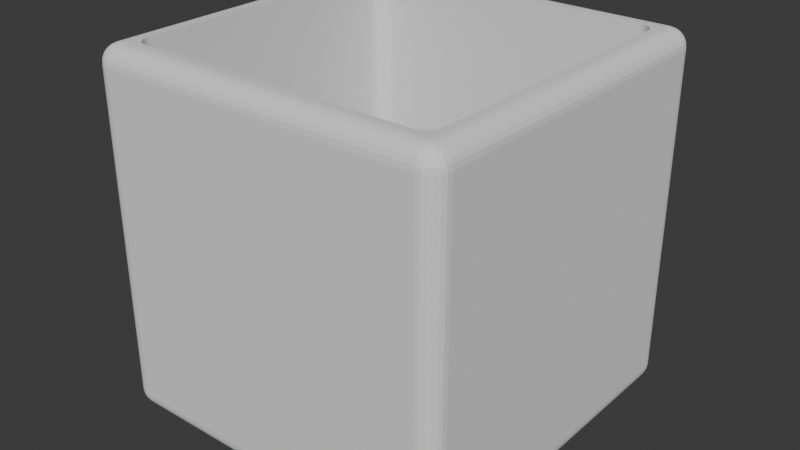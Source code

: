 # Source: Box.blend  (saved by Blender 4.1.24; exported with 4.5.12 LTS)
import bpy
from mathutils import Matrix  # noqa: F401  (used for matrix-valued properties, if any)

bpy.ops.wm.read_factory_settings(use_empty=True)
scene = bpy.context.scene
scene.name = 'Scene'

# ---- collections
col_collection = bpy.data.collections.new('Collection'); scene.collection.children.link(col_collection)

# ---- world
world_world = bpy.data.worlds.new('World'); scene.world = world_world
world_world.use_nodes = True; world_world.node_tree.nodes.clear()
_N = world_world.node_tree.nodes; _L = world_world.node_tree.links
n0 = _N.new('ShaderNodeOutputWorld'); n0.name = 'World Output'; n0.location = (300, 300)
n1 = _N.new('ShaderNodeBackground'); n1.name = 'Background'; n1.location = (10, 300)
n1.inputs[0].default_value = (0.05088, 0.05088, 0.05088, 1.0)
_L.new(n1.outputs[0], n0.inputs[0])
n0.is_active_output = True
world_world.color = (0.05088, 0.05088, 0.05088)
world_world.use_sun_shadow = False
world_world.sun_shadow_jitter_overblur = 0.0

# ---- meshes
me_cube_005 = bpy.data.meshes.new('Cube.005')
me_cube_005.from_pydata([(-0.9, -0.9, -1.0), (-0.9, -1.0, -0.9), (-1.0, -0.9, -0.9), (-0.9, -0.9259, -0.9966), (-0.9, -0.95, -0.9866), (-0.9, -0.9707, -0.9707), (-0.9259, -0.9, -0.9966), (-0.9267, -0.9269, -0.9925), (-0.9263, -0.9502, -0.9824), (-0.9257, -0.9683, -0.9684), (-0.95, -0.9, -0.9866), (-0.9502, -0.9264, -0.9824), (-0.9476, -0.9477, -0.9739), (-0.9455, -0.9629, -0.963), (-0.9577, -0.9577, -0.9577), (-0.9259, -0.9966, -0.9), (-0.95, -0.9866, -0.9), (-0.9707, -0.9707, -0.9), (-0.9, -0.9966, -0.9259), (-0.9269, -0.9925, -0.9267), (-0.9502, -0.9824, -0.9263), (-0.9683, -0.9684, -0.9257), (-0.9, -0.9866, -0.95), (-0.9264, -0.9824, -0.9502), (-0.9477, -0.9739, -0.9476), (-0.9629, -0.963, -0.9455), (-0.9966, -0.9, -0.9259), (-0.9866, -0.9, -0.95), (-0.9707, -0.9, -0.9707), (-0.9966, -0.9259, -0.9), (-0.9925, -0.9267, -0.9269), (-0.9824, -0.9263, -0.9502), (-0.9684, -0.9257, -0.9683), (-0.9866, -0.95, -0.9), (-0.9824, -0.9502, -0.9264), (-0.9739, -0.9476, -0.9477), (-0.963, -0.9455, -0.9629), (-0.9, -1.0, 0.9), (-0.9, -0.9, 1.0), (-1.0, -0.9, 0.9), (-0.9, -0.9966, 0.9259), (-0.9, -0.9866, 0.95), (-0.9, -0.9707, 0.9707), (-0.9259, -0.9966, 0.9), (-0.9267, -0.9925, 0.9269), (-0.9263, -0.9824, 0.9502), (-0.9257, -0.9684, 0.9683), (-0.95, -0.9866, 0.9), (-0.9502, -0.9824, 0.9264), (-0.9476, -0.9739, 0.9477), (-0.9455, -0.963, 0.9629), (-0.9577, -0.9577, 0.9577), (-0.9259, -0.9, 0.9966), (-0.95, -0.9, 0.9866), (-0.9707, -0.9, 0.9707), (-0.9, -0.9259, 0.9966), (-0.9269, -0.9267, 0.9925), (-0.9502, -0.9263, 0.9824), (-0.9683, -0.9257, 0.9684), (-0.9, -0.95, 0.9866), (-0.9264, -0.9502, 0.9824), (-0.9477, -0.9476, 0.9739), (-0.9629, -0.9455, 0.963), (-0.9966, -0.9259, 0.9), (-0.9866, -0.95, 0.9), (-0.9707, -0.9707, 0.9), (-0.9966, -0.9, 0.9259), (-0.9925, -0.9269, 0.9267), (-0.9824, -0.9502, 0.9263), (-0.9684, -0.9683, 0.9257), (-0.9866, -0.9, 0.95), (-0.9824, -0.9264, 0.9502), (-0.9739, -0.9477, 0.9476), (-0.963, -0.9629, 0.9455), (-0.9, 0.9, -1.0), (-1.0, 0.9, -0.9), (-0.9, 1.0, -0.9), (-0.9259, 0.9, -0.9966), (-0.95, 0.9, -0.9866), (-0.9707, 0.9, -0.9707), (-0.9, 0.9259, -0.9966), (-0.9269, 0.9267, -0.9925), (-0.9502, 0.9263, -0.9824), (-0.9683, 0.9257, -0.9684), (-0.9, 0.95, -0.9866), (-0.9264, 0.9502, -0.9824), (-0.9477, 0.9476, -0.9739), (-0.9629, 0.9455, -0.963), (-0.9577, 0.9577, -0.9577), (-0.9966, 0.9259, -0.9), (-0.9866, 0.95, -0.9), (-0.9707, 0.9707, -0.9), (-0.9966, 0.9, -0.9259), (-0.9925, 0.9269, -0.9267), (-0.9824, 0.9502, -0.9263), (-0.9684, 0.9683, -0.9257), (-0.9866, 0.9, -0.95), (-0.9824, 0.9264, -0.9502), (-0.9739, 0.9477, -0.9476), (-0.963, 0.9629, -0.9455), (-0.9, 0.9966, -0.9259), (-0.9, 0.9866, -0.95), (-0.9, 0.9707, -0.9707), (-0.9259, 0.9966, -0.9), (-0.9267, 0.9925, -0.9269), (-0.9263, 0.9824, -0.9502), (-0.9257, 0.9684, -0.9683), (-0.95, 0.9866, -0.9), (-0.9502, 0.9824, -0.9264), (-0.9476, 0.9739, -0.9477), (-0.9455, 0.963, -0.9629), (-0.9, 0.9, 1.0), (-0.9, 1.0, 0.9), (-1.0, 0.9, 0.9), (-0.9, 0.9259, 0.9966), (-0.9, 0.95, 0.9866), (-0.9, 0.9707, 0.9707), (-0.9259, 0.9, 0.9966), (-0.9267, 0.9269, 0.9925), (-0.9263, 0.9502, 0.9824), (-0.9257, 0.9683, 0.9684), (-0.95, 0.9, 0.9866), (-0.9502, 0.9264, 0.9824), (-0.9476, 0.9477, 0.9739), (-0.9455, 0.9629, 0.963), (-0.9577, 0.9577, 0.9577), (-0.9259, 0.9966, 0.9), (-0.95, 0.9866, 0.9), (-0.9707, 0.9707, 0.9), (-0.9, 0.9966, 0.9259), (-0.9269, 0.9925, 0.9267), (-0.9502, 0.9824, 0.9263), (-0.9683, 0.9684, 0.9257), (-0.9, 0.9866, 0.95), (-0.9264, 0.9824, 0.9502), (-0.9477, 0.9739, 0.9476), (-0.9629, 0.963, 0.9455), (-0.9966, 0.9, 0.9259), (-0.9866, 0.9, 0.95), (-0.9707, 0.9, 0.9707), (-0.9966, 0.9259, 0.9), (-0.9925, 0.9267, 0.9269), (-0.9824, 0.9263, 0.9502), (-0.9684, 0.9257, 0.9683), (-0.9866, 0.95, 0.9), (-0.9824, 0.9502, 0.9264), (-0.9739, 0.9476, 0.9477), (-0.963, 0.9455, 0.9629), (0.9, -0.9, -1.0), (1.0, -0.9, -0.9), (0.9, -1.0, -0.9), (0.9259, -0.9, -0.9966), (0.95, -0.9, -0.9866), (0.9707, -0.9, -0.9707), (0.9, -0.9259, -0.9966), (0.9269, -0.9267, -0.9925), (0.9502, -0.9263, -0.9824), (0.9683, -0.9257, -0.9684), (0.9, -0.95, -0.9866), (0.9264, -0.9502, -0.9824), (0.9477, -0.9476, -0.9739), (0.9629, -0.9455, -0.963), (0.9577, -0.9577, -0.9577), (0.9966, -0.9259, -0.9), (0.9866, -0.95, -0.9), (0.9707, -0.9707, -0.9), (0.9966, -0.9, -0.9259), (0.9925, -0.9269, -0.9267), (0.9824, -0.9502, -0.9263), (0.9684, -0.9683, -0.9257), (0.9866, -0.9, -0.95), (0.9824, -0.9264, -0.9502), (0.9739, -0.9477, -0.9476), (0.963, -0.9629, -0.9455), (0.9, -0.9966, -0.9259), (0.9, -0.9866, -0.95), (0.9, -0.9707, -0.9707), (0.9259, -0.9966, -0.9), (0.9267, -0.9925, -0.9269), (0.9263, -0.9824, -0.9502), (0.9257, -0.9684, -0.9683), (0.95, -0.9866, -0.9), (0.9502, -0.9824, -0.9264), (0.9476, -0.9739, -0.9477), (0.9455, -0.963, -0.9629), (0.9, -0.9, 1.0), (0.9, -1.0, 0.9), (1.0, -0.9, 0.9), (0.9, -0.9259, 0.9966), (0.9, -0.95, 0.9866), (0.9, -0.9707, 0.9707), (0.9259, -0.9, 0.9966), (0.9267, -0.9269, 0.9925), (0.9263, -0.9502, 0.9824), (0.9257, -0.9683, 0.9684), (0.95, -0.9, 0.9866), (0.9502, -0.9264, 0.9824), (0.9476, -0.9477, 0.9739), (0.9455, -0.9629, 0.963), (0.9577, -0.9577, 0.9577), (0.9259, -0.9966, 0.9), (0.95, -0.9866, 0.9), (0.9707, -0.9707, 0.9), (0.9, -0.9966, 0.9259), (0.9269, -0.9925, 0.9267), (0.9502, -0.9824, 0.9263), (0.9683, -0.9684, 0.9257), (0.9, -0.9866, 0.95), (0.9264, -0.9824, 0.9502), (0.9477, -0.9739, 0.9476), (0.9629, -0.963, 0.9455), (0.9966, -0.9, 0.9259), (0.9866, -0.9, 0.95), (0.9707, -0.9, 0.9707), (0.9966, -0.9259, 0.9), (0.9925, -0.9267, 0.9269), (0.9824, -0.9263, 0.9502), (0.9684, -0.9257, 0.9683), (0.9866, -0.95, 0.9), (0.9824, -0.9502, 0.9264), (0.9739, -0.9476, 0.9477), (0.963, -0.9455, 0.9629), (0.9, 0.9, -1.0), (0.9, 1.0, -0.9), (1.0, 0.9, -0.9), (0.9, 0.9259, -0.9966), (0.9, 0.95, -0.9866), (0.9, 0.9707, -0.9707), (0.9259, 0.9, -0.9966), (0.9267, 0.9269, -0.9925), (0.9263, 0.9502, -0.9824), (0.9257, 0.9683, -0.9684), (0.95, 0.9, -0.9866), (0.9502, 0.9264, -0.9824), (0.9476, 0.9477, -0.9739), (0.9455, 0.9629, -0.963), (0.9577, 0.9577, -0.9577), (0.9259, 0.9966, -0.9), (0.95, 0.9866, -0.9), (0.9707, 0.9707, -0.9), (0.9, 0.9966, -0.9259), (0.9269, 0.9925, -0.9267), (0.9502, 0.9824, -0.9263), (0.9683, 0.9684, -0.9257), (0.9, 0.9866, -0.95), (0.9264, 0.9824, -0.9502), (0.9477, 0.9739, -0.9476), (0.9629, 0.963, -0.9455), (0.9966, 0.9, -0.9259), (0.9866, 0.9, -0.95), (0.9707, 0.9, -0.9707), (0.9966, 0.9259, -0.9), (0.9925, 0.9267, -0.9269), (0.9824, 0.9263, -0.9502), (0.9684, 0.9257, -0.9683), (0.9866, 0.95, -0.9), (0.9824, 0.9502, -0.9264), (0.9739, 0.9476, -0.9477), (0.963, 0.9455, -0.9629), (0.9, 0.9, 1.0), (1.0, 0.9, 0.9), (0.9, 1.0, 0.9), (0.9259, 0.9, 0.9966), (0.95, 0.9, 0.9866), (0.9707, 0.9, 0.9707), (0.9, 0.9259, 0.9966), (0.9269, 0.9267, 0.9925), (0.9502, 0.9263, 0.9824), (0.9683, 0.9257, 0.9684), (0.9, 0.95, 0.9866), (0.9264, 0.9502, 0.9824), (0.9477, 0.9476, 0.9739), (0.9629, 0.9455, 0.963), (0.9577, 0.9577, 0.9577), (0.9966, 0.9259, 0.9), (0.9866, 0.95, 0.9), (0.9707, 0.9707, 0.9), (0.9966, 0.9, 0.9259), (0.9925, 0.9269, 0.9267), (0.9824, 0.9502, 0.9263), (0.9684, 0.9683, 0.9257), (0.9866, 0.9, 0.95), (0.9824, 0.9264, 0.9502), (0.9739, 0.9477, 0.9476), (0.963, 0.9629, 0.9455), (0.9, 0.9966, 0.9259), (0.9, 0.9866, 0.95), (0.9, 0.9707, 0.9707), (0.9259, 0.9966, 0.9), (0.9267, 0.9925, 0.9269), (0.9263, 0.9824, 0.9502), (0.9257, 0.9684, 0.9683), (0.95, 0.9866, 0.9), (0.9502, 0.9824, 0.9264), (0.9476, 0.9739, 0.9477), (0.9455, 0.963, 0.9629), (-0.8633, -0.7769, 1.0), (-0.8603, -0.7993, 1.0), (-0.8633, 0.7769, 1.0), (-0.8517, -0.8201, 1.0), (-0.8517, 0.8201, 1.0), (-0.838, -0.838, 1.0), (-0.8603, 0.7993, 1.0), (-0.8201, 0.8517, 1.0), (-0.7993, 0.8603, 1.0), (0.7993, 0.8603, 1.0), (0.838, 0.838, 1.0), (0.8201, 0.8517, 1.0), (0.7769, 0.8633, 1.0), (-0.7769, 0.8633, 1.0), (-0.838, 0.838, 1.0), (-0.8201, -0.8517, 1.0), (-0.7993, -0.8603, 1.0), (-0.7769, -0.8633, 1.0), (0.8201, -0.8517, 1.0), (0.7993, -0.8603, 1.0), (0.8517, -0.8201, 1.0), (0.8517, 0.8201, 1.0), (0.8633, 0.7769, 1.0), (0.8633, -0.7769, 1.0), (0.8603, 0.7993, 1.0), (0.8603, -0.7993, 1.0), (0.7769, -0.8633, 1.0), (0.838, -0.838, 1.0), (-0.838, 0.838, -1.0), (-0.8201, 0.8517, -1.0), (-0.7993, 0.8603, -1.0), (-0.7769, 0.8633, -1.0), (0.8201, 0.8517, -1.0), (0.7993, 0.8603, -1.0), (0.838, -0.838, -1.0), (0.8517, -0.8201, -1.0), (0.8517, 0.8201, -1.0), (0.8633, 0.7769, -1.0), (0.8633, -0.7769, -1.0), (0.8603, 0.7993, -1.0), (0.8603, -0.7993, -1.0), (0.838, 0.838, -1.0), (0.7769, 0.8633, -1.0), (-0.8633, -0.7769, -1.0), (-0.8603, -0.7993, -1.0), (-0.8633, 0.7769, -1.0), (-0.8517, -0.8201, -1.0), (-0.8517, 0.8201, -1.0), (-0.838, -0.838, -1.0), (-0.8603, 0.7993, -1.0), (-0.8201, -0.8517, -1.0), (-0.7993, -0.8603, -1.0), (0.7993, -0.8603, -1.0), (0.8201, -0.8517, -1.0), (0.7769, -0.8633, -1.0), (-0.7769, -0.8633, -1.0)], [], [(150, 186, 37, 1), (224, 260, 187, 149), (306, 259, 111, 38, 185, 323, 314, 315, 322, 313, 312, 311, 301, 299, 297, 296, 298, 302, 300, 310, 303, 304, 309, 308, 305, 307), (185, 259, 306, 317, 320, 318, 319, 321, 316, 323), (2, 39, 113, 75), (76, 112, 261, 223), (0, 3, 7, 6), (3, 4, 8, 7), (4, 5, 9, 8), (6, 7, 11, 10), (7, 8, 12, 11), (8, 9, 13, 12), (10, 11, 32, 28), (11, 12, 36, 32), (12, 13, 14, 36), (1, 15, 19, 18), (15, 16, 20, 19), (16, 17, 21, 20), (18, 19, 23, 22), (19, 20, 24, 23), (20, 21, 25, 24), (22, 23, 9, 5), (23, 24, 13, 9), (24, 25, 14, 13), (2, 26, 30, 29), (26, 27, 31, 30), (27, 28, 32, 31), (29, 30, 34, 33), (30, 31, 35, 34), (31, 32, 36, 35), (33, 34, 21, 17), (34, 35, 25, 21), (35, 36, 14, 25), (37, 40, 44, 43), (40, 41, 45, 44), (41, 42, 46, 45), (43, 44, 48, 47), (44, 45, 49, 48), (45, 46, 50, 49), (47, 48, 69, 65), (48, 49, 73, 69), (49, 50, 51, 73), (38, 52, 56, 55), (52, 53, 57, 56), (53, 54, 58, 57), (55, 56, 60, 59), (56, 57, 61, 60), (57, 58, 62, 61), (59, 60, 46, 42), (60, 61, 50, 46), (61, 62, 51, 50), (39, 63, 67, 66), (63, 64, 68, 67), (64, 65, 69, 68), (66, 67, 71, 70), (67, 68, 72, 71), (68, 69, 73, 72), (70, 71, 58, 54), (71, 72, 62, 58), (72, 73, 51, 62), (74, 77, 81, 80), (77, 78, 82, 81), (78, 79, 83, 82), (80, 81, 85, 84), (81, 82, 86, 85), (82, 83, 87, 86), (84, 85, 106, 102), (85, 86, 110, 106), (86, 87, 88, 110), (75, 89, 93, 92), (89, 90, 94, 93), (90, 91, 95, 94), (92, 93, 97, 96), (93, 94, 98, 97), (94, 95, 99, 98), (96, 97, 83, 79), (97, 98, 87, 83), (98, 99, 88, 87), (76, 100, 104, 103), (100, 101, 105, 104), (101, 102, 106, 105), (103, 104, 108, 107), (104, 105, 109, 108), (105, 106, 110, 109), (107, 108, 95, 91), (108, 109, 99, 95), (109, 110, 88, 99), (111, 114, 118, 117), (114, 115, 119, 118), (115, 116, 120, 119), (117, 118, 122, 121), (118, 119, 123, 122), (119, 120, 124, 123), (121, 122, 143, 139), (122, 123, 147, 143), (123, 124, 125, 147), (112, 126, 130, 129), (126, 127, 131, 130), (127, 128, 132, 131), (129, 130, 134, 133), (130, 131, 135, 134), (131, 132, 136, 135), (133, 134, 120, 116), (134, 135, 124, 120), (135, 136, 125, 124), (113, 137, 141, 140), (137, 138, 142, 141), (138, 139, 143, 142), (140, 141, 145, 144), (141, 142, 146, 145), (142, 143, 147, 146), (144, 145, 132, 128), (145, 146, 136, 132), (146, 147, 125, 136), (148, 151, 155, 154), (151, 152, 156, 155), (152, 153, 157, 156), (154, 155, 159, 158), (155, 156, 160, 159), (156, 157, 161, 160), (158, 159, 180, 176), (159, 160, 184, 180), (160, 161, 162, 184), (149, 163, 167, 166), (163, 164, 168, 167), (164, 165, 169, 168), (166, 167, 171, 170), (167, 168, 172, 171), (168, 169, 173, 172), (170, 171, 157, 153), (171, 172, 161, 157), (172, 173, 162, 161), (150, 174, 178, 177), (174, 175, 179, 178), (175, 176, 180, 179), (177, 178, 182, 181), (178, 179, 183, 182), (179, 180, 184, 183), (181, 182, 169, 165), (182, 183, 173, 169), (183, 184, 162, 173), (185, 188, 192, 191), (188, 189, 193, 192), (189, 190, 194, 193), (191, 192, 196, 195), (192, 193, 197, 196), (193, 194, 198, 197), (195, 196, 217, 213), (196, 197, 221, 217), (197, 198, 199, 221), (186, 200, 204, 203), (200, 201, 205, 204), (201, 202, 206, 205), (203, 204, 208, 207), (204, 205, 209, 208), (205, 206, 210, 209), (207, 208, 194, 190), (208, 209, 198, 194), (209, 210, 199, 198), (187, 211, 215, 214), (211, 212, 216, 215), (212, 213, 217, 216), (214, 215, 219, 218), (215, 216, 220, 219), (216, 217, 221, 220), (218, 219, 206, 202), (219, 220, 210, 206), (220, 221, 199, 210), (222, 225, 229, 228), (225, 226, 230, 229), (226, 227, 231, 230), (228, 229, 233, 232), (229, 230, 234, 233), (230, 231, 235, 234), (232, 233, 254, 250), (233, 234, 258, 254), (234, 235, 236, 258), (223, 237, 241, 240), (237, 238, 242, 241), (238, 239, 243, 242), (240, 241, 245, 244), (241, 242, 246, 245), (242, 243, 247, 246), (244, 245, 231, 227), (245, 246, 235, 231), (246, 247, 236, 235), (224, 248, 252, 251), (248, 249, 253, 252), (249, 250, 254, 253), (251, 252, 256, 255), (252, 253, 257, 256), (253, 254, 258, 257), (255, 256, 243, 239), (256, 257, 247, 243), (257, 258, 236, 247), (259, 262, 266, 265), (262, 263, 267, 266), (263, 264, 268, 267), (265, 266, 270, 269), (266, 267, 271, 270), (267, 268, 272, 271), (269, 270, 291, 287), (270, 271, 295, 291), (271, 272, 273, 295), (260, 274, 278, 277), (274, 275, 279, 278), (275, 276, 280, 279), (277, 278, 282, 281), (278, 279, 283, 282), (279, 280, 284, 283), (281, 282, 268, 264), (282, 283, 272, 268), (283, 284, 273, 272), (261, 285, 289, 288), (285, 286, 290, 289), (286, 287, 291, 290), (288, 289, 293, 292), (289, 290, 294, 293), (290, 291, 295, 294), (292, 293, 280, 276), (293, 294, 284, 280), (294, 295, 273, 284), (74, 0, 6, 77), (77, 6, 10, 78), (78, 10, 28, 79), (79, 28, 27, 96), (96, 27, 26, 92), (92, 26, 2, 75), (1, 37, 43, 15), (15, 43, 47, 16), (16, 47, 65, 17), (17, 65, 64, 33), (33, 64, 63, 29), (29, 63, 39, 2), (38, 111, 117, 52), (52, 117, 121, 53), (53, 121, 139, 54), (54, 139, 138, 70), (70, 138, 137, 66), (66, 137, 113, 39), (112, 76, 103, 126), (126, 103, 107, 127), (127, 107, 91, 128), (128, 91, 90, 144), (144, 90, 89, 140), (140, 89, 75, 113), (222, 74, 80, 225), (225, 80, 84, 226), (226, 84, 102, 227), (227, 102, 101, 244), (244, 101, 100, 240), (240, 100, 76, 223), (111, 259, 265, 114), (114, 265, 269, 115), (115, 269, 287, 116), (116, 287, 286, 133), (133, 286, 285, 129), (129, 285, 261, 112), (260, 224, 251, 274), (274, 251, 255, 275), (275, 255, 239, 276), (276, 239, 238, 292), (292, 238, 237, 288), (288, 237, 223, 261), (148, 222, 228, 151), (151, 228, 232, 152), (152, 232, 250, 153), (153, 250, 249, 170), (170, 249, 248, 166), (166, 248, 224, 149), (259, 185, 191, 262), (262, 191, 195, 263), (263, 195, 213, 264), (264, 213, 212, 281), (281, 212, 211, 277), (277, 211, 187, 260), (186, 150, 177, 200), (200, 177, 181, 201), (201, 181, 165, 202), (202, 165, 164, 218), (218, 164, 163, 214), (214, 163, 149, 187), (0, 148, 154, 3), (3, 154, 158, 4), (4, 158, 176, 5), (5, 176, 175, 22), (22, 175, 174, 18), (18, 174, 150, 1), (185, 38, 55, 188), (188, 55, 59, 189), (189, 59, 42, 190), (190, 42, 41, 207), (207, 41, 40, 203), (203, 40, 37, 186), (344, 0, 74, 222, 148, 330, 331, 336, 334, 333, 335, 332, 337, 328, 329, 338, 327, 326, 325, 324, 343, 345, 341, 339, 340, 342), (148, 0, 344, 346, 347, 351, 350, 348, 349, 330), (313, 322, 350, 351), (319, 318, 333, 334), (341, 298, 296, 339), (338, 308, 309, 327), (312, 313, 351, 347), (311, 312, 347, 346), (301, 311, 346, 344), (342, 299, 301, 344), (340, 297, 299, 342), (339, 296, 297, 340), (327, 309, 304, 326), (326, 304, 303, 325), (325, 303, 310, 324), (324, 310, 300, 343), (343, 300, 302, 345), (345, 302, 298, 341), (318, 320, 335, 333), (320, 317, 332, 335), (317, 306, 337, 332), (337, 306, 307, 328), (328, 307, 305, 329), (329, 305, 308, 338), (322, 315, 348, 350), (315, 314, 349, 348), (314, 323, 330, 349), (323, 316, 331, 330), (316, 321, 336, 331), (321, 319, 334, 336)])
me_cube_005.polygons.foreach_set('material_index', [0, 0, 0, 0, 0, 0, 0, 0, 0, 0, 0, 0, 0, 0, 0, 0, 0, 0, 0, 0, 0, 0, 0, 0, 0, 0, 0, 0, 0, 0, 0, 0, 0, 0, 0, 0, 0, 0, 0, 0, 0, 0, 0, 0, 0, 0, 0, 0, 0, 0, 0, 0, 0, 0, 0, 0, 0, 0, 0, 0, 0, 0, 0, 0, 0, 0, 0, 0, 0, 0, 0, 0, 0, 0, 0, 0, 0, 0, 0, 0, 0, 0, 0, 0, 0, 0, 0, 0, 0, 0, 0, 0, 0, 0, 0, 0, 0, 0, 0, 0, 0, 0, 0, 0, 0, 0, 0, 0, 0, 0, 0, 0, 0, 0, 0, 0, 0, 0, 0, 0, 0, 0, 0, 0, 0, 0, 0, 0, 0, 0, 0, 0, 0, 0, 0, 0, 0, 0, 0, 0, 0, 0, 0, 0, 0, 0, 0, 0, 0, 0, 0, 0, 0, 0, 0, 0, 0, 0, 0, 0, 0, 0, 0, 0, 0, 0, 0, 0, 0, 0, 0, 0, 0, 0, 0, 0, 0, 0, 0, 0, 0, 0, 0, 0, 0, 0, 0, 0, 0, 0, 0, 0, 0, 0, 0, 0, 0, 0, 0, 0, 0, 0, 0, 0, 0, 0, 0, 0, 0, 0, 0, 0, 0, 0, 0, 0, 0, 0, 0, 0, 0, 0, 0, 0, 0, 0, 0, 0, 0, 0, 0, 0, 0, 0, 0, 0, 0, 0, 0, 0, 0, 0, 0, 0, 0, 0, 0, 0, 0, 0, 0, 0, 0, 0, 0, 0, 0, 0, 0, 0, 0, 0, 0, 0, 0, 0, 0, 0, 0, 0, 0, 0, 0, 0, 0, 0, 0, 0, 0, 0, 0, 0, 0, 0, 0, 0, 0, 0, 0, 0, 0, 0, 0, 0, 0, 0, 144, 144, 144, 144, 144, 144, 144, 144, 144, 144, 144, 144, 144, 144, 144, 144, 144, 144, 144, 144, 144, 144, 144, 144, 144, 144, 144, 144])
_uv = me_cube_005.uv_layers.new(name='UVMap')
_uv.uv.foreach_set('vector', [0.3875, 0.7625, 0.6125, 0.7625, 0.6125, 0.9875, 0.3875, 0.9875, 0.3875, 0.5125, 0.6125, 0.5125, 0.6125, 0.7375, 0.3875, 0.7375, 0.6453, 0.5203, 0.6375, 0.5125, 0.8625, 0.5125, 0.8625, 0.7375, 0.6375, 0.7375, 0.6453, 0.7297, 0.6475, 0.7315, 0.6501, 0.7325, 0.6529, 0.7329, 0.8471, 0.7329, 0.8499, 0.7325, 0.8525, 0.7315, 0.8547, 0.7297, 0.8565, 0.7275, 0.8575, 0.7249, 0.8579, 0.7221, 0.8579, 0.5279, 0.8575, 0.5251, 0.8565, 0.5225, 0.8547, 0.5203, 0.8525, 0.5185, 0.8499, 0.5175, 0.8471, 0.5171, 0.6529, 0.5171, 0.6501, 0.5175, 0.6475, 0.5185, 0.6375, 0.7375, 0.6375, 0.5125, 0.6453, 0.5203, 0.6435, 0.5225, 0.6425, 0.5251, 0.6421, 0.5279, 0.6421, 0.7221, 0.6425, 0.7249, 0.6435, 0.7275, 0.6453, 0.7297, 0.3875, 0.0125, 0.6125, 0.0125, 0.6125, 0.2375, 0.3875, 0.2375, 0.3875, 0.2625, 0.6125, 0.2625, 0.6125, 0.4875, 0.3875, 0.4875, 0.1375, 0.7375, 0.1375, 0.7407, 0.1342, 0.7409, 0.1343, 0.7375, 0.1375, 0.7407, 0.1375, 0.7438, 0.1342, 0.7438, 0.1342, 0.7409, 0.1375, 0.7438, 0.1375, 0.75, 0.1343, 0.75, 0.1342, 0.7438, 0.1343, 0.7375, 0.1342, 0.7409, 0.1312, 0.7408, 0.1312, 0.7375, 0.1342, 0.7409, 0.1342, 0.7438, 0.1315, 0.7435, 0.1312, 0.7408, 0.1342, 0.7438, 0.1343, 0.75, 0.1318, 0.75, 0.1315, 0.7435, 0.1312, 0.7375, 0.1312, 0.7408, 0.125, 0.7407, 0.125, 0.7375, 0.1312, 0.7408, 0.1315, 0.7435, 0.125, 0.7432, 0.125, 0.7407, 0.1315, 0.7435, 0.1318, 0.75, 0.1303, 0.75, 0.125, 0.7432, 0.3875, 0.9875, 0.3875, 0.9907, 0.3842, 0.9909, 0.3843, 0.9875, 0.3875, 0.9907, 0.3875, 0.9938, 0.3842, 0.9938, 0.3842, 0.9909, 0.3875, 0.9938, 0.3875, 1.0, 0.3843, 1.0, 0.3842, 0.9938, 0.3843, 0.9875, 0.3842, 0.9909, 0.3812, 0.9908, 0.3812, 0.9875, 0.3842, 0.9909, 0.3842, 0.9938, 0.3815, 0.9935, 0.3812, 0.9908, 0.3842, 0.9938, 0.3843, 1.0, 0.3818, 1.0, 0.3815, 0.9935, 0.3812, 0.9875, 0.3812, 0.9908, 0.375, 0.9907, 0.375, 0.9875, 0.3812, 0.9908, 0.3815, 0.9935, 0.375, 0.9932, 0.375, 0.9907, 0.3815, 0.9935, 0.3818, 1.0, 0.3803, 1.0, 0.375, 0.9932, 0.3875, 0.0125, 0.3843, 0.0125, 0.3841, 0.009164, 0.3875, 0.009266, 0.3843, 0.0125, 0.3812, 0.0125, 0.3812, 0.009219, 0.3841, 0.009164, 0.3812, 0.0125, 0.375, 0.0125, 0.375, 0.009286, 0.3812, 0.009219, 0.3875, 0.009266, 0.3841, 0.009164, 0.3842, 0.006226, 0.3875, 0.006249, 0.3841, 0.009164, 0.3812, 0.009219, 0.3815, 0.006546, 0.3842, 0.006226, 0.3812, 0.009219, 0.375, 0.009286, 0.375, 0.006808, 0.3815, 0.006546, 0.3875, 0.006249, 0.3842, 0.006226, 0.3843, 0.0, 0.3875, 0.0, 0.3842, 0.006226, 0.3815, 0.006546, 0.3818, 0.0, 0.3843, 0.0, 0.3815, 0.006546, 0.375, 0.006808, 0.375, 0.005283, 0.3818, 0.0, 0.6125, 0.9875, 0.6157, 0.9875, 0.6159, 0.9908, 0.6125, 0.9907, 0.6157, 0.9875, 0.6188, 0.9875, 0.6188, 0.9908, 0.6159, 0.9908, 0.6188, 0.9875, 0.625, 0.9875, 0.625, 0.9907, 0.6188, 0.9908, 0.6125, 0.9907, 0.6159, 0.9908, 0.6158, 0.9938, 0.6125, 0.9938, 0.6159, 0.9908, 0.6188, 0.9908, 0.6185, 0.9935, 0.6158, 0.9938, 0.6188, 0.9908, 0.625, 0.9907, 0.625, 0.9932, 0.6185, 0.9935, 0.6125, 0.9938, 0.6158, 0.9938, 0.6157, 1.0, 0.6125, 1.0, 0.6158, 0.9938, 0.6185, 0.9935, 0.6182, 1.0, 0.6157, 1.0, 0.6185, 0.9935, 0.625, 0.9932, 0.625, 0.9947, 0.6182, 1.0, 0.8625, 0.7375, 0.8657, 0.7375, 0.8659, 0.7408, 0.8625, 0.7407, 0.8657, 0.7375, 0.8688, 0.7375, 0.8688, 0.7408, 0.8659, 0.7408, 0.8688, 0.7375, 0.875, 0.7375, 0.875, 0.7407, 0.8688, 0.7408, 0.8625, 0.7407, 0.8659, 0.7408, 0.8658, 0.7438, 0.8625, 0.7438, 0.8659, 0.7408, 0.8688, 0.7408, 0.8685, 0.7435, 0.8658, 0.7438, 0.8688, 0.7408, 0.875, 0.7407, 0.875, 0.7432, 0.8685, 0.7435, 0.8625, 0.7438, 0.8658, 0.7438, 0.8657, 0.75, 0.8625, 0.75, 0.8658, 0.7438, 0.8685, 0.7435, 0.8682, 0.75, 0.8657, 0.75, 0.8685, 0.7435, 0.875, 0.7432, 0.875, 0.7447, 0.8682, 0.75, 0.6125, 0.0125, 0.6125, 0.009266, 0.6158, 0.009137, 0.6157, 0.0125, 0.6125, 0.009266, 0.6125, 0.006249, 0.6158, 0.00623, 0.6158, 0.009137, 0.6125, 0.006249, 0.6125, 0.0, 0.6157, 0.0, 0.6158, 0.00623, 0.6157, 0.0125, 0.6158, 0.009137, 0.6188, 0.0092, 0.6188, 0.0125, 0.6158, 0.009137, 0.6158, 0.00623, 0.6185, 0.006543, 0.6188, 0.0092, 0.6158, 0.00623, 0.6157, 0.0, 0.6182, 0.0, 0.6185, 0.006543, 0.6188, 0.0125, 0.6188, 0.0092, 0.625, 0.009286, 0.625, 0.0125, 0.6188, 0.0092, 0.6185, 0.006543, 0.625, 0.006808, 0.625, 0.009286, 0.6185, 0.006543, 0.6182, 0.0, 0.6197, 0.0, 0.625, 0.006808, 0.1375, 0.5125, 0.1343, 0.5125, 0.1341, 0.5092, 0.1375, 0.5093, 0.1343, 0.5125, 0.1312, 0.5125, 0.1312, 0.5092, 0.1341, 0.5092, 0.1312, 0.5125, 0.125, 0.5125, 0.125, 0.5093, 0.1312, 0.5092, 0.1375, 0.5093, 0.1341, 0.5092, 0.1342, 0.5062, 0.1375, 0.5062, 0.1341, 0.5092, 0.1312, 0.5092, 0.1315, 0.5065, 0.1342, 0.5062, 0.1312, 0.5092, 0.125, 0.5093, 0.125, 0.5068, 0.1315, 0.5065, 0.1375, 0.5062, 0.1342, 0.5062, 0.1343, 0.5, 0.1375, 0.5, 0.1342, 0.5062, 0.1315, 0.5065, 0.1318, 0.5, 0.1343, 0.5, 0.1315, 0.5065, 0.125, 0.5068, 0.125, 0.5053, 0.1318, 0.5, 0.3875, 0.2375, 0.3875, 0.2407, 0.3842, 0.2409, 0.3843, 0.2375, 0.3875, 0.2407, 0.3875, 0.2438, 0.3842, 0.2438, 0.3842, 0.2409, 0.3875, 0.2438, 0.3875, 0.25, 0.3843, 0.25, 0.3842, 0.2438, 0.3843, 0.2375, 0.3842, 0.2409, 0.3812, 0.2408, 0.3812, 0.2375, 0.3842, 0.2409, 0.3842, 0.2438, 0.3815, 0.2435, 0.3812, 0.2408, 0.3842, 0.2438, 0.3843, 0.25, 0.3818, 0.25, 0.3815, 0.2435, 0.3812, 0.2375, 0.3812, 0.2408, 0.375, 0.2407, 0.375, 0.2375, 0.3812, 0.2408, 0.3815, 0.2435, 0.375, 0.2432, 0.375, 0.2407, 0.3815, 0.2435, 0.3818, 0.25, 0.3803, 0.25, 0.375, 0.2432, 0.3875, 0.2625, 0.3843, 0.2625, 0.3841, 0.2592, 0.3875, 0.2593, 0.3843, 0.2625, 0.3812, 0.2625, 0.3812, 0.2592, 0.3841, 0.2592, 0.3812, 0.2625, 0.375, 0.2625, 0.375, 0.2593, 0.3812, 0.2592, 0.3875, 0.2593, 0.3841, 0.2592, 0.3842, 0.2562, 0.3875, 0.2562, 0.3841, 0.2592, 0.3812, 0.2592, 0.3815, 0.2565, 0.3842, 0.2562, 0.3812, 0.2592, 0.375, 0.2593, 0.375, 0.2568, 0.3815, 0.2565, 0.3875, 0.2562, 0.3842, 0.2562, 0.3843, 0.25, 0.3875, 0.25, 0.3842, 0.2562, 0.3815, 0.2565, 0.3818, 0.25, 0.3843, 0.25, 0.3815, 0.2565, 0.375, 0.2568, 0.375, 0.2553, 0.3818, 0.25, 0.8625, 0.5125, 0.8625, 0.5093, 0.8658, 0.5091, 0.8657, 0.5125, 0.8625, 0.5093, 0.8625, 0.5062, 0.8658, 0.5062, 0.8658, 0.5091, 0.8625, 0.5062, 0.8625, 0.5, 0.8657, 0.5, 0.8658, 0.5062, 0.8657, 0.5125, 0.8658, 0.5091, 0.8688, 0.5092, 0.8688, 0.5125, 0.8658, 0.5091, 0.8658, 0.5062, 0.8685, 0.5065, 0.8688, 0.5092, 0.8658, 0.5062, 0.8657, 0.5, 0.8682, 0.5, 0.8685, 0.5065, 0.8688, 0.5125, 0.8688, 0.5092, 0.875, 0.5093, 0.875, 0.5125, 0.8688, 0.5092, 0.8685, 0.5065, 0.875, 0.5068, 0.875, 0.5093, 0.8685, 0.5065, 0.8682, 0.5, 0.8697, 0.5, 0.875, 0.5068, 0.6125, 0.2625, 0.6125, 0.2593, 0.6158, 0.2591, 0.6157, 0.2625, 0.6125, 0.2593, 0.6125, 0.2562, 0.6158, 0.2562, 0.6158, 0.2591, 0.6125, 0.2562, 0.6125, 0.25, 0.6157, 0.25, 0.6158, 0.2562, 0.6157, 0.2625, 0.6158, 0.2591, 0.6188, 0.2592, 0.6188, 0.2625, 0.6158, 0.2591, 0.6158, 0.2562, 0.6185, 0.2565, 0.6188, 0.2592, 0.6158, 0.2562, 0.6157, 0.25, 0.6182, 0.25, 0.6185, 0.2565, 0.6188, 0.2625, 0.6188, 0.2592, 0.625, 0.2593, 0.625, 0.2625, 0.6188, 0.2592, 0.6185, 0.2565, 0.625, 0.2568, 0.625, 0.2593, 0.6185, 0.2565, 0.6182, 0.25, 0.6197, 0.25, 0.625, 0.2568, 0.6125, 0.2375, 0.6157, 0.2375, 0.6159, 0.2408, 0.6125, 0.2407, 0.6157, 0.2375, 0.6188, 0.2375, 0.6188, 0.2408, 0.6159, 0.2408, 0.6188, 0.2375, 0.625, 0.2375, 0.625, 0.2407, 0.6188, 0.2408, 0.6125, 0.2407, 0.6159, 0.2408, 0.6158, 0.2438, 0.6125, 0.2438, 0.6159, 0.2408, 0.6188, 0.2408, 0.6185, 0.2435, 0.6158, 0.2438, 0.6188, 0.2408, 0.625, 0.2407, 0.625, 0.2432, 0.6185, 0.2435, 0.6125, 0.2438, 0.6158, 0.2438, 0.6157, 0.25, 0.6125, 0.25, 0.6158, 0.2438, 0.6185, 0.2435, 0.6182, 0.25, 0.6157, 0.25, 0.6185, 0.2435, 0.625, 0.2432, 0.625, 0.2447, 0.6182, 0.25, 0.3625, 0.7375, 0.3657, 0.7375, 0.3659, 0.7408, 0.3625, 0.7407, 0.3657, 0.7375, 0.3688, 0.7375, 0.3688, 0.7408, 0.3659, 0.7408, 0.3688, 0.7375, 0.375, 0.7375, 0.375, 0.7407, 0.3688, 0.7408, 0.3625, 0.7407, 0.3659, 0.7408, 0.3658, 0.7438, 0.3625, 0.7438, 0.3659, 0.7408, 0.3688, 0.7408, 0.3685, 0.7435, 0.3658, 0.7438, 0.3688, 0.7408, 0.375, 0.7407, 0.375, 0.7432, 0.3685, 0.7435, 0.3625, 0.7438, 0.3658, 0.7438, 0.3657, 0.75, 0.3625, 0.75, 0.3658, 0.7438, 0.3685, 0.7435, 0.3682, 0.75, 0.3657, 0.75, 0.3685, 0.7435, 0.375, 0.7432, 0.3768, 0.75, 0.3682, 0.75, 0.3875, 0.7375, 0.3875, 0.7407, 0.3842, 0.7409, 0.3843, 0.7375, 0.3875, 0.7407, 0.3875, 0.7438, 0.3842, 0.7438, 0.3842, 0.7409, 0.3875, 0.7438, 0.3875, 0.75, 0.3843, 0.75, 0.3842, 0.7438, 0.3843, 0.7375, 0.3842, 0.7409, 0.3812, 0.7408, 0.3812, 0.7375, 0.3842, 0.7409, 0.3842, 0.7438, 0.3815, 0.7435, 0.3812, 0.7408, 0.3842, 0.7438, 0.3843, 0.75, 0.3818, 0.75, 0.3815, 0.7435, 0.3812, 0.7375, 0.3812, 0.7408, 0.375, 0.7407, 0.375, 0.7375, 0.3812, 0.7408, 0.3815, 0.7435, 0.375, 0.7432, 0.375, 0.7407, 0.3815, 0.7435, 0.3818, 0.75, 0.3768, 0.75, 0.375, 0.7432, 0.3875, 0.7625, 0.3843, 0.7625, 0.3841, 0.7592, 0.3875, 0.7593, 0.3843, 0.7625, 0.3812, 0.7625, 0.3812, 0.7592, 0.3841, 0.7592, 0.3812, 0.7625, 0.375, 0.7625, 0.375, 0.7593, 0.3812, 0.7592, 0.3875, 0.7593, 0.3841, 0.7592, 0.3842, 0.7562, 0.3875, 0.7562, 0.3841, 0.7592, 0.3812, 0.7592, 0.3815, 0.7565, 0.3842, 0.7562, 0.3812, 0.7592, 0.375, 0.7593, 0.375, 0.7568, 0.3815, 0.7565, 0.3875, 0.7562, 0.3842, 0.7562, 0.3843, 0.75, 0.3875, 0.75, 0.3842, 0.7562, 0.3815, 0.7565, 0.3818, 0.75, 0.3843, 0.75, 0.3815, 0.7565, 0.375, 0.7568, 0.3768, 0.75, 0.3818, 0.75, 0.6375, 0.7375, 0.6375, 0.7407, 0.6342, 0.7409, 0.6343, 0.7375, 0.6375, 0.7407, 0.6375, 0.7438, 0.6342, 0.7438, 0.6342, 0.7409, 0.6375, 0.7438, 0.6375, 0.75, 0.6343, 0.75, 0.6342, 0.7438, 0.6343, 0.7375, 0.6342, 0.7409, 0.6312, 0.7408, 0.6312, 0.7375, 0.6342, 0.7409, 0.6342, 0.7438, 0.6315, 0.7435, 0.6312, 0.7408, 0.6342, 0.7438, 0.6343, 0.75, 0.6318, 0.75, 0.6315, 0.7435, 0.6312, 0.7375, 0.6312, 0.7408, 0.625, 0.7407, 0.625, 0.7375, 0.6312, 0.7408, 0.6315, 0.7435, 0.625, 0.7432, 0.625, 0.7407, 0.6315, 0.7435, 0.6318, 0.75, 0.625, 0.7482, 0.625, 0.7432, 0.6125, 0.7625, 0.6125, 0.7593, 0.6158, 0.7591, 0.6157, 0.7625, 0.6125, 0.7593, 0.6125, 0.7562, 0.6158, 0.7562, 0.6158, 0.7591, 0.6125, 0.7562, 0.6125, 0.75, 0.6157, 0.75, 0.6158, 0.7562, 0.6157, 0.7625, 0.6158, 0.7591, 0.6188, 0.7592, 0.6188, 0.7625, 0.6158, 0.7591, 0.6158, 0.7562, 0.6185, 0.7565, 0.6188, 0.7592, 0.6158, 0.7562, 0.6157, 0.75, 0.6182, 0.75, 0.6185, 0.7565, 0.6188, 0.7625, 0.6188, 0.7592, 0.625, 0.7593, 0.625, 0.7625, 0.6188, 0.7592, 0.6185, 0.7565, 0.625, 0.7568, 0.625, 0.7593, 0.6185, 0.7565, 0.6182, 0.75, 0.625, 0.7482, 0.625, 0.7568, 0.6125, 0.7375, 0.6157, 0.7375, 0.6159, 0.7408, 0.6125, 0.7407, 0.6157, 0.7375, 0.6188, 0.7375, 0.6188, 0.7408, 0.6159, 0.7408, 0.6188, 0.7375, 0.625, 0.7375, 0.625, 0.7407, 0.6188, 0.7408, 0.6125, 0.7407, 0.6159, 0.7408, 0.6158, 0.7438, 0.6125, 0.7438, 0.6159, 0.7408, 0.6188, 0.7408, 0.6185, 0.7435, 0.6158, 0.7438, 0.6188, 0.7408, 0.625, 0.7407, 0.625, 0.7432, 0.6185, 0.7435, 0.6125, 0.7438, 0.6158, 0.7438, 0.6157, 0.75, 0.6125, 0.75, 0.6158, 0.7438, 0.6185, 0.7435, 0.6182, 0.75, 0.6157, 0.75, 0.6185, 0.7435, 0.625, 0.7432, 0.625, 0.7482, 0.6182, 0.75, 0.3625, 0.5125, 0.3625, 0.5093, 0.3658, 0.5091, 0.3657, 0.5125, 0.3625, 0.5093, 0.3625, 0.5062, 0.3658, 0.5062, 0.3658, 0.5091, 0.3625, 0.5062, 0.3625, 0.5, 0.3657, 0.5, 0.3658, 0.5062, 0.3657, 0.5125, 0.3658, 0.5091, 0.3688, 0.5092, 0.3688, 0.5125, 0.3658, 0.5091, 0.3658, 0.5062, 0.3685, 0.5065, 0.3688, 0.5092, 0.3658, 0.5062, 0.3657, 0.5, 0.3682, 0.5, 0.3685, 0.5065, 0.3688, 0.5125, 0.3688, 0.5092, 0.375, 0.5093, 0.375, 0.5125, 0.3688, 0.5092, 0.3685, 0.5065, 0.375, 0.5068, 0.375, 0.5093, 0.3685, 0.5065, 0.3682, 0.5, 0.375, 0.5018, 0.375, 0.5068, 0.3875, 0.4875, 0.3875, 0.4907, 0.3842, 0.4909, 0.3843, 0.4875, 0.3875, 0.4907, 0.3875, 0.4938, 0.3842, 0.4938, 0.3842, 0.4909, 0.3875, 0.4938, 0.3875, 0.5, 0.3843, 0.5, 0.3842, 0.4938, 0.3843, 0.4875, 0.3842, 0.4909, 0.3812, 0.4908, 0.3812, 0.4875, 0.3842, 0.4909, 0.3842, 0.4938, 0.3815, 0.4935, 0.3812, 0.4908, 0.3842, 0.4938, 0.3843, 0.5, 0.3818, 0.5, 0.3815, 0.4935, 0.3812, 0.4875, 0.3812, 0.4908, 0.375, 0.4907, 0.375, 0.4875, 0.3812, 0.4908, 0.3815, 0.4935, 0.375, 0.4932, 0.375, 0.4907, 0.3815, 0.4935, 0.3818, 0.5, 0.375, 0.5018, 0.375, 0.4932, 0.3875, 0.5125, 0.3843, 0.5125, 0.3841, 0.5092, 0.3875, 0.5093, 0.3843, 0.5125, 0.3812, 0.5125, 0.3812, 0.5092, 0.3841, 0.5092, 0.3812, 0.5125, 0.375, 0.5125, 0.375, 0.5093, 0.3812, 0.5092, 0.3875, 0.5093, 0.3841, 0.5092, 0.3842, 0.5062, 0.3875, 0.5062, 0.3841, 0.5092, 0.3812, 0.5092, 0.3815, 0.5065, 0.3842, 0.5062, 0.3812, 0.5092, 0.375, 0.5093, 0.375, 0.5068, 0.3815, 0.5065, 0.3875, 0.5062, 0.3842, 0.5062, 0.3843, 0.5, 0.3875, 0.5, 0.3842, 0.5062, 0.3815, 0.5065, 0.3818, 0.5, 0.3843, 0.5, 0.3815, 0.5065, 0.375, 0.5068, 0.375, 0.5018, 0.3818, 0.5, 0.6375, 0.5125, 0.6343, 0.5125, 0.6341, 0.5092, 0.6375, 0.5093, 0.6343, 0.5125, 0.6312, 0.5125, 0.6312, 0.5092, 0.6341, 0.5092, 0.6312, 0.5125, 0.625, 0.5125, 0.625, 0.5093, 0.6312, 0.5092, 0.6375, 0.5093, 0.6341, 0.5092, 0.6342, 0.5062, 0.6375, 0.5062, 0.6341, 0.5092, 0.6312, 0.5092, 0.6315, 0.5065, 0.6342, 0.5062, 0.6312, 0.5092, 0.625, 0.5093, 0.625, 0.5068, 0.6315, 0.5065, 0.6375, 0.5062, 0.6342, 0.5062, 0.6343, 0.5, 0.6375, 0.5, 0.6342, 0.5062, 0.6315, 0.5065, 0.6318, 0.5, 0.6343, 0.5, 0.6315, 0.5065, 0.625, 0.5068, 0.6232, 0.5, 0.6318, 0.5, 0.6125, 0.5125, 0.6125, 0.5093, 0.6158, 0.5091, 0.6157, 0.5125, 0.6125, 0.5093, 0.6125, 0.5062, 0.6158, 0.5062, 0.6158, 0.5091, 0.6125, 0.5062, 0.6125, 0.5, 0.6157, 0.5, 0.6158, 0.5062, 0.6157, 0.5125, 0.6158, 0.5091, 0.6188, 0.5092, 0.6188, 0.5125, 0.6158, 0.5091, 0.6158, 0.5062, 0.6185, 0.5065, 0.6188, 0.5092, 0.6158, 0.5062, 0.6157, 0.5, 0.6182, 0.5, 0.6185, 0.5065, 0.6188, 0.5125, 0.6188, 0.5092, 0.625, 0.5093, 0.625, 0.5125, 0.6188, 0.5092, 0.6185, 0.5065, 0.625, 0.5068, 0.625, 0.5093, 0.6185, 0.5065, 0.6182, 0.5, 0.6232, 0.5, 0.625, 0.5068, 0.6125, 0.4875, 0.6157, 0.4875, 0.6159, 0.4908, 0.6125, 0.4907, 0.6157, 0.4875, 0.6188, 0.4875, 0.6188, 0.4908, 0.6159, 0.4908, 0.6188, 0.4875, 0.625, 0.4875, 0.625, 0.4907, 0.6188, 0.4908, 0.6125, 0.4907, 0.6159, 0.4908, 0.6158, 0.4938, 0.6125, 0.4938, 0.6159, 0.4908, 0.6188, 0.4908, 0.6185, 0.4935, 0.6158, 0.4938, 0.6188, 0.4908, 0.625, 0.4907, 0.625, 0.4932, 0.6185, 0.4935, 0.6125, 0.4938, 0.6158, 0.4938, 0.6157, 0.5, 0.6125, 0.5, 0.6158, 0.4938, 0.6185, 0.4935, 0.6182, 0.5, 0.6157, 0.5, 0.6185, 0.4935, 0.625, 0.4932, 0.6232, 0.5, 0.6182, 0.5, 0.1375, 0.5125, 0.1375, 0.7375, 0.1343, 0.7375, 0.1343, 0.5125, 0.1343, 0.5125, 0.1343, 0.7375, 0.1312, 0.7375, 0.1312, 0.5125, 0.1312, 0.5125, 0.1312, 0.7375, 0.125, 0.7375, 0.125, 0.5125, 0.375, 0.2375, 0.375, 0.0125, 0.3812, 0.0125, 0.3812, 0.2375, 0.3812, 0.2375, 0.3812, 0.0125, 0.3843, 0.0125, 0.3843, 0.2375, 0.3843, 0.2375, 0.3843, 0.0125, 0.3875, 0.0125, 0.3875, 0.2375, 0.3875, 0.9875, 0.6125, 0.9875, 0.6125, 0.9907, 0.3875, 0.9907, 0.3875, 0.9907, 0.6125, 0.9907, 0.6125, 0.9938, 0.3875, 0.9938, 0.3875, 0.9938, 0.6125, 0.9938, 0.6125, 1.0, 0.3875, 1.0, 0.3875, 0.0, 0.6125, 0.0, 0.6125, 0.006249, 0.3875, 0.006249, 0.3875, 0.006249, 0.6125, 0.006249, 0.6125, 0.009266, 0.3875, 0.009266, 0.3875, 0.009266, 0.6125, 0.009266, 0.6125, 0.0125, 0.3875, 0.0125, 0.8625, 0.7375, 0.8625, 0.5125, 0.8657, 0.5125, 0.8657, 0.7375, 0.8657, 0.7375, 0.8657, 0.5125, 0.8688, 0.5125, 0.8688, 0.7375, 0.8688, 0.7375, 0.8688, 0.5125, 0.875, 0.5125, 0.875, 0.7375, 0.625, 0.0125, 0.625, 0.2375, 0.6188, 0.2375, 0.6188, 0.0125, 0.6188, 0.0125, 0.6188, 0.2375, 0.6157, 0.2375, 0.6157, 0.0125, 0.6157, 0.0125, 0.6157, 0.2375, 0.6125, 0.2375, 0.6125, 0.0125, 0.6125, 0.2625, 0.3875, 0.2625, 0.3875, 0.2593, 0.6125, 0.2593, 0.6125, 0.2593, 0.3875, 0.2593, 0.3875, 0.2562, 0.6125, 0.2562, 0.6125, 0.2562, 0.3875, 0.2562, 0.3875, 0.25, 0.6125, 0.25, 0.6125, 0.25, 0.3875, 0.25, 0.3875, 0.2438, 0.6125, 0.2438, 0.6125, 0.2438, 0.3875, 0.2438, 0.3875, 0.2407, 0.6125, 0.2407, 0.6125, 0.2407, 0.3875, 0.2407, 0.3875, 0.2375, 0.6125, 0.2375, 0.3625, 0.5125, 0.1375, 0.5125, 0.1375, 0.5093, 0.3625, 0.5093, 0.3625, 0.5093, 0.1375, 0.5093, 0.1375, 0.5062, 0.3625, 0.5062, 0.3625, 0.5062, 0.1375, 0.5062, 0.1375, 0.5, 0.3625, 0.5, 0.375, 0.4875, 0.375, 0.2625, 0.3812, 0.2625, 0.3812, 0.4875, 0.3812, 0.4875, 0.3812, 0.2625, 0.3843, 0.2625, 0.3843, 0.4875, 0.3843, 0.4875, 0.3843, 0.2625, 0.3875, 0.2625, 0.3875, 0.4875, 0.8625, 0.5125, 0.6375, 0.5125, 0.6375, 0.5093, 0.8625, 0.5093, 0.8625, 0.5093, 0.6375, 0.5093, 0.6375, 0.5062, 0.8625, 0.5062, 0.8625, 0.5062, 0.6375, 0.5062, 0.6375, 0.5, 0.8625, 0.5, 0.625, 0.2625, 0.625, 0.4875, 0.6188, 0.4875, 0.6188, 0.2625, 0.6188, 0.2625, 0.6188, 0.4875, 0.6157, 0.4875, 0.6157, 0.2625, 0.6157, 0.2625, 0.6157, 0.4875, 0.6125, 0.4875, 0.6125, 0.2625, 0.6125, 0.5125, 0.3875, 0.5125, 0.3875, 0.5093, 0.6125, 0.5093, 0.6125, 0.5093, 0.3875, 0.5093, 0.3875, 0.5062, 0.6125, 0.5062, 0.6125, 0.5062, 0.3875, 0.5062, 0.3875, 0.5, 0.6125, 0.5, 0.6125, 0.5, 0.3875, 0.5, 0.3875, 0.4938, 0.6125, 0.4938, 0.6125, 0.4938, 0.3875, 0.4938, 0.3875, 0.4907, 0.6125, 0.4907, 0.6125, 0.4907, 0.3875, 0.4907, 0.3875, 0.4875, 0.6125, 0.4875, 0.3625, 0.7375, 0.3625, 0.5125, 0.3657, 0.5125, 0.3657, 0.7375, 0.3657, 0.7375, 0.3657, 0.5125, 0.3688, 0.5125, 0.3688, 0.7375, 0.3688, 0.7375, 0.3688, 0.5125, 0.375, 0.5125, 0.375, 0.7375, 0.375, 0.7375, 0.375, 0.5125, 0.3812, 0.5125, 0.3812, 0.7375, 0.3812, 0.7375, 0.3812, 0.5125, 0.3843, 0.5125, 0.3843, 0.7375, 0.3843, 0.7375, 0.3843, 0.5125, 0.3875, 0.5125, 0.3875, 0.7375, 0.6375, 0.5125, 0.6375, 0.7375, 0.6343, 0.7375, 0.6343, 0.5125, 0.6343, 0.5125, 0.6343, 0.7375, 0.6312, 0.7375, 0.6312, 0.5125, 0.6312, 0.5125, 0.6312, 0.7375, 0.625, 0.7375, 0.625, 0.5125, 0.625, 0.5125, 0.625, 0.7375, 0.6188, 0.7375, 0.6188, 0.5125, 0.6188, 0.5125, 0.6188, 0.7375, 0.6157, 0.7375, 0.6157, 0.5125, 0.6157, 0.5125, 0.6157, 0.7375, 0.6125, 0.7375, 0.6125, 0.5125, 0.6125, 0.7625, 0.3875, 0.7625, 0.3875, 0.7593, 0.6125, 0.7593, 0.6125, 0.7593, 0.3875, 0.7593, 0.3875, 0.7562, 0.6125, 0.7562, 0.6125, 0.7562, 0.3875, 0.7562, 0.3875, 0.75, 0.6125, 0.75, 0.6125, 0.75, 0.3875, 0.75, 0.3875, 0.7438, 0.6125, 0.7438, 0.6125, 0.7438, 0.3875, 0.7438, 0.3875, 0.7407, 0.6125, 0.7407, 0.6125, 0.7407, 0.3875, 0.7407, 0.3875, 0.7375, 0.6125, 0.7375, 0.1375, 0.7375, 0.3625, 0.7375, 0.3625, 0.7407, 0.1375, 0.7407, 0.1375, 0.7407, 0.3625, 0.7407, 0.3625, 0.7438, 0.1375, 0.7438, 0.1375, 0.7438, 0.3625, 0.7438, 0.3625, 0.75, 0.1375, 0.75, 0.375, 0.9875, 0.375, 0.7625, 0.3812, 0.7625, 0.3812, 0.9875, 0.3812, 0.9875, 0.3812, 0.7625, 0.3843, 0.7625, 0.3843, 0.9875, 0.3843, 0.9875, 0.3843, 0.7625, 0.3875, 0.7625, 0.3875, 0.9875, 0.6375, 0.7375, 0.8625, 0.7375, 0.8625, 0.7407, 0.6375, 0.7407, 0.6375, 0.7407, 0.8625, 0.7407, 0.8625, 0.7438, 0.6375, 0.7438, 0.6375, 0.7438, 0.8625, 0.7438, 0.8625, 0.75, 0.6375, 0.75, 0.625, 0.7625, 0.625, 0.9875, 0.6188, 0.9875, 0.6188, 0.7625, 0.6188, 0.7625, 0.6188, 0.9875, 0.6157, 0.9875, 0.6157, 0.7625, 0.6157, 0.7625, 0.6157, 0.9875, 0.6125, 0.9875, 0.6125, 0.7625, 0.1453, 0.7297, 0.1375, 0.7375, 0.1375, 0.5125, 0.3625, 0.5125, 0.3625, 0.7375, 0.3547, 0.7297, 0.3565, 0.7275, 0.3575, 0.7249, 0.3579, 0.7221, 0.3579, 0.5279, 0.3575, 0.5251, 0.3565, 0.5225, 0.3547, 0.5203, 0.3525, 0.5185, 0.3499, 0.5175, 0.3471, 0.5171, 0.1529, 0.5171, 0.1501, 0.5175, 0.1475, 0.5185, 0.1453, 0.5203, 0.1435, 0.5225, 0.1425, 0.5251, 0.1421, 0.5279, 0.1421, 0.7221, 0.1425, 0.7249, 0.1435, 0.7275, 0.3625, 0.7375, 0.1375, 0.7375, 0.1453, 0.7297, 0.1475, 0.7315, 0.1501, 0.7325, 0.1529, 0.7329, 0.3471, 0.7329, 0.3499, 0.7325, 0.3525, 0.7315, 0.3547, 0.7297, 0.5937, 0.9875, 0.5937, 0.7625, 0.4063, 0.7625, 0.4063, 0.9875, 0.5937, 0.7375, 0.5937, 0.5125, 0.4063, 0.5125, 0.4063, 0.7375, 0.4063, 0.2375, 0.5937, 0.2375, 0.5937, 0.0125, 0.4063, 0.0125, 0.4063, 0.4875, 0.5937, 0.4875, 0.5937, 0.2625, 0.4063, 0.2625, 0.5937, 0.9907, 0.5937, 0.9875, 0.4063, 0.9875, 0.4063, 0.9907, 0.5937, 0.9938, 0.5937, 0.9907, 0.4063, 0.9907, 0.4063, 0.9938, 0.5937, 1.0, 0.5937, 0.9938, 0.4063, 0.9938, 0.4063, 1.0, 0.4063, 0.006249, 0.5937, 0.006249, 0.5937, 0.0, 0.4063, 0.0, 0.4063, 0.009266, 0.5937, 0.009266, 0.5937, 0.006249, 0.4063, 0.006249, 0.4063, 0.0125, 0.5937, 0.0125, 0.5937, 0.009266, 0.4063, 0.009266, 0.4063, 0.2625, 0.5937, 0.2625, 0.5937, 0.2593, 0.4063, 0.2593, 0.4063, 0.2593, 0.5937, 0.2593, 0.5937, 0.2562, 0.4063, 0.2562, 0.4063, 0.2562, 0.5937, 0.2562, 0.5937, 0.25, 0.4063, 0.25, 0.4063, 0.25, 0.5937, 0.25, 0.5937, 0.2438, 0.4063, 0.2438, 0.4063, 0.2438, 0.5937, 0.2438, 0.5937, 0.2407, 0.4063, 0.2407, 0.4063, 0.2407, 0.5937, 0.2407, 0.5937, 0.2375, 0.4063, 0.2375, 0.5937, 0.5125, 0.5937, 0.5093, 0.4063, 0.5093, 0.4063, 0.5125, 0.5937, 0.5093, 0.5937, 0.5062, 0.4063, 0.5062, 0.4063, 0.5093, 0.5937, 0.5062, 0.5937, 0.5, 0.4063, 0.5, 0.4063, 0.5062, 0.4063, 0.5, 0.5937, 0.5, 0.5937, 0.4938, 0.4063, 0.4938, 0.4063, 0.4938, 0.5937, 0.4938, 0.5937, 0.4907, 0.4063, 0.4907, 0.4063, 0.4907, 0.5937, 0.4907, 0.5937, 0.4875, 0.4063, 0.4875, 0.5937, 0.7625, 0.5937, 0.7593, 0.4063, 0.7593, 0.4063, 0.7625, 0.5937, 0.7593, 0.5937, 0.7562, 0.4063, 0.7562, 0.4063, 0.7593, 0.5937, 0.7562, 0.5937, 0.75, 0.4063, 0.75, 0.4063, 0.7562, 0.5937, 0.75, 0.5937, 0.7438, 0.4063, 0.7438, 0.4063, 0.75, 0.5937, 0.7438, 0.5937, 0.7407, 0.4063, 0.7407, 0.4063, 0.7438, 0.5937, 0.7407, 0.5937, 0.7375, 0.4063, 0.7375, 0.4063, 0.7407])
me_cube_005.update()

# ---- objects
ob_cube = bpy.data.objects.new('Cube', me_cube_005)

# ---- transforms, parenting, visibility, modifiers, constraints
ob_cube.location = (0.0, 0.0, 0.0)
ob_cube.scale = (10.0, 10.0, 10.0)

# ---- collection membership
col_collection.objects.link(ob_cube)

# ---- scene / render settings (as saved in the file)
scene.frame_start = 1; scene.frame_end = 250; scene.frame_set(1)
scene.render.engine = 'BLENDER_EEVEE_NEXT'
scene.cycles.sampling_pattern = 'TABULATED_SOBOL'
scene.eevee.ray_tracing_options.trace_max_roughness = 0.0
bpy.context.view_layer.update()

# ---- added for rendering (the .blend has no active camera and no usable light): camera, sun
cam_auto = bpy.data.cameras.new('AutoCamera')
cam_auto.lens = 50.0
cam_auto.sensor_width = 36.0
cam_auto.clip_end = 1000.0
ob_auto_camera = bpy.data.objects.new('AutoCamera', cam_auto)
scene.collection.objects.link(ob_auto_camera)
ob_auto_camera.location = (32.0507, -38.4609, 25.6406)
ob_auto_camera.rotation_euler = (1.09748, -7.21219e-08, 0.694738)
scene.camera = ob_auto_camera
light_auto_sun = bpy.data.lights.new('AutoSun', 'SUN')
light_auto_sun.energy = 3.0
light_auto_sun.angle = 0.0523599
ob_auto_sun = bpy.data.objects.new('AutoSun', light_auto_sun)
scene.collection.objects.link(ob_auto_sun)
ob_auto_sun.rotation_euler = (0.872665, 0.174533, 0.523599)
bpy.context.view_layer.update()
